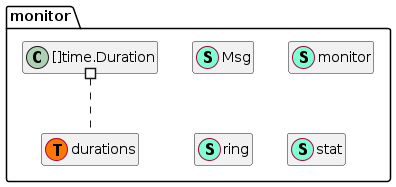

The diagram above was rendered by PlantUML. Its source (embedded in the PNG):
@startuml
namespace monitor {
    class Msg << (S,Aquamarine) >> {
        + Cnt int64
        + Sum int64

        - add(i int64) *Msg
        - merge(ms *Msg) *Msg
        - reset() *Msg
        - snapshot() Msg

        + String() string

    }
    class durations << (S,Aquamarine) >> {
        + Len() int
        + Less(i int, j int) bool
        + Swap(i int, j int) 

    }
    class monitor << (S,Aquamarine) >> {
        - ms sync.Map
        - r *ring

    }
    class monitor.durations << (T, #FF7700) >>  {
    }
    class ring << (S,Aquamarine) >> {
        - cap int
        - datas []<font color=blue>interface</font>{}
        - i int
        - mu sync.Mutex

        - add(data <font color=blue>interface</font>{}) *ring
        - reset() *ring
        - all() []<font color=blue>interface</font>{}
        - lastI(i int) int
        - nextI(i int) int

    }
    class stat << (S,Aquamarine) >> {
        + Cnt int64
        + Avg float64

    }
    class "[]time.Duration" as timeDuration {
        'This class was created so that we can correctly have an alias pointing to this name. Since it contains dots that can break namespaces
    }
}


"monitor.timeDuration" #.. "monitor.durations"
hide fields
hide methods
@enduml